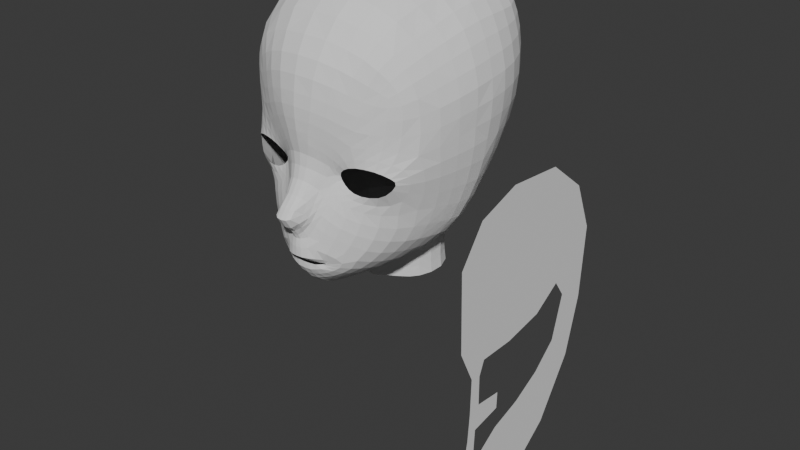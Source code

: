# Source: Ekidna.blend  (saved by Blender 4.0.36; exported with 4.5.12 LTS)
import bpy
from mathutils import Matrix  # noqa: F401  (used for matrix-valued properties, if any)

bpy.ops.wm.read_factory_settings(use_empty=True)
scene = bpy.context.scene
scene.name = 'Scene'

# ---- collections
col_collection = bpy.data.collections.new('Collection'); scene.collection.children.link(col_collection)

# ---- world
world_world = bpy.data.worlds.new('World'); scene.world = world_world
world_world.use_nodes = True; world_world.node_tree.nodes.clear()
_N = world_world.node_tree.nodes; _L = world_world.node_tree.links
n0 = _N.new('ShaderNodeOutputWorld'); n0.name = 'World Output'; n0.location = (300, 300)
n1 = _N.new('ShaderNodeBackground'); n1.name = 'Background'; n1.location = (10, 300)
n1.inputs[0].default_value = (0.05088, 0.05088, 0.05088, 1.0)
_L.new(n1.outputs[0], n0.inputs[0])
n0.is_active_output = True
world_world.color = (0.05088, 0.05088, 0.05088)
world_world.use_sun_shadow = False
world_world.sun_shadow_jitter_overblur = 0.0

# ---- meshes
me_circle_001 = bpy.data.meshes.new('Circle.001')
me_circle_001.from_pydata([(0.2992, -0.6556, 1.232), (0.226, -0.6622, 1.205), (0.1905, -0.6474, 1.157), (0.2158, -0.6434, 1.111), (0.2739, -0.6405, 1.078), (0.3622, -0.6223, 1.072), (0.4432, -0.5872, 1.098), (0.4836, -0.5576, 1.154), (0.4668, -0.5783, 1.194), (0.3954, -0.6245, 1.228), (0.0, -0.7543, 0.6503), (0.0, -0.7504, 0.6334), (0.07731, -0.7397, 0.6348), (0.1114, -0.72, 0.6407), (0.1299, -0.715, 0.645), (0.1114, -0.7206, 0.6484), (0.0773, -0.74, 0.6505), (0.0, -0.2016, 0.3171), (0.2433, -0.05326, 0.3284), (0.2929, 0.08116, 0.351), (0.2173, 0.2089, 0.3832), (0.5576, -0.03069, 0.913), (0.0, -0.457, 0.4276), (0.3334, -0.2364, 0.5904), (0.2085, -0.3491, 0.5121), (0.46, -0.1068, 0.7137), (0.09377, -0.4274, 0.4551), (0.6278, -0.003306, 1.157), (0.0, -0.03724, 2.208), (0.3172, -0.03242, 2.141), (0.6635, -0.0007193, 1.615), (0.6618, -0.0003754, 1.391), (0.0, -0.907, 0.9434), (0.0, -0.7487, 1.197), (0.0, -0.7563, 1.332), (0.0, -0.3477, 2.144), (0.0, -0.603, 1.977), (0.0, -0.7719, 1.459), (0.0, -0.8148, 1.053), (0.0, -0.7999, 0.7947), (0.0, -0.834, 0.8508), (0.0, -0.804, 0.6901), (0.0, -0.6961, 0.5181), (0.0, -0.7495, 0.5953), (0.0, 0.692, 1.395), (0.2221, 0.1737, 0.5384), (0.0, 0.2329, 2.185), (0.0, 0.69, 1.697), (0.0, 0.5839, 1.073), (0.0, 0.2915, 0.412), (0.0, 0.3967, 0.844), (0.0, 0.2476, 0.5665), (0.0, 0.2606, 0.6925), (0.0, -0.3212, 0.4592), (0.0, -0.1878, 0.4283), (0.0, -0.2191, 0.4802), (0.2844, -0.6707, 1.347), (0.181, -0.6915, 1.257), (0.1335, -0.6921, 1.148), (0.1763, -0.6831, 1.06), (0.2621, -0.6619, 0.9972), (0.392, -0.5702, 0.9597), (0.4972, -0.3975, 0.9634), (0.5502, -0.4009, 1.142), (0.5475, -0.4578, 1.299), (0.424, -0.5924, 1.34), (0.0744, -0.7308, 1.184), (0.1106, -0.7291, 1.308), (0.1633, -0.7316, 1.43), (0.0, -0.6297, 0.4659), (0.04909, -0.8859, 0.9495), (0.06465, -0.7738, 0.8093), (0.05188, -0.8103, 0.8764), (0.06686, -0.7872, 0.6879), (0.08642, -0.6797, 0.5341), (0.0776, -0.7387, 0.6046), (0.09246, -0.6004, 0.4885), (0.05419, -0.8009, 1.041), (0.09426, -0.7553, 0.9989), (0.1299, -0.735, 0.9437), (0.1304, -0.7115, 0.6225), (0.1623, -0.701, 0.6512), (0.1247, -0.7323, 0.6754), (0.2035, -0.5385, 0.5448), (0.4344, -0.4186, 0.7662), (0.3233, -0.478, 0.6321), (0.3536, -0.5855, 0.8118), (0.1843, -0.6454, 0.5798), (0.2723, -0.6269, 0.6758), (0.2145, -0.6793, 0.6623), (0.1597, -0.6895, 0.6029), (0.0, -0.7264, 0.5568), (0.08187, -0.7155, 0.569), (0.0, -0.8049, 0.7468), (0.0641, -0.7852, 0.748), (0.1514, -0.7356, 0.7213), (0.2264, -0.6971, 0.8808), (0.1762, -0.7226, 0.7678), (0.0, -0.5576, 0.4338), (0.6002, -0.2093, 1.148), (0.5444, -0.2008, 0.931), (0.09337, -0.524, 0.4633), (0.2115, -0.4457, 0.5237), (0.4614, -0.2516, 0.7378), (0.3404, -0.35, 0.6068), (0.6251, -0.2254, 1.352), (0.3252, -0.6597, 1.517), (0.5525, -0.452, 1.513), (0.4468, -0.5777, 1.498), (0.1942, -0.7273, 1.572), (0.6328, -0.2325, 1.568), (0.0, -0.7685, 1.602), (0.521, -0.0175, 1.986), (0.2644, -0.5717, 1.937), (0.2934, -0.3247, 2.081), (0.4364, -0.5184, 1.817), (0.4923, -0.2673, 1.922), (0.6154, -0.01143, 1.817), (0.584, -0.2462, 1.762), (0.5219, -0.4737, 1.682), (0.0, -0.7285, 1.785), (0.2255, -0.6905, 1.749), (0.3673, -0.6252, 1.675), (0.4503, -0.5697, 1.616), (0.6407, 0.2246, 1.641), (0.5285, 0.4475, 1.664), (0.3153, 0.6165, 1.682), (0.6324, 0.2187, 1.405), (0.5165, 0.4449, 1.409), (0.3082, 0.6222, 1.397), (0.3217, 0.2172, 2.123), (0.3049, 0.05595, 0.4971), (0.525, 0.2016, 1.986), (0.2485, -0.06804, 0.4581), (0.6019, 0.2093, 1.831), (0.0, 0.4607, 2.09), (0.0, 0.6094, 1.924), (0.3181, 0.5435, 1.889), (0.32, 0.4139, 2.041), (0.5234, 0.4057, 1.848), (0.5003, 0.3501, 1.965), (0.2393, 0.1915, 0.668), (0.3527, 0.05984, 0.6307), (0.2692, -0.09271, 0.5413), (0.4718, 0.3748, 1.133), (0.4169, 0.2297, 0.8711), (0.2873, 0.5271, 1.093), (0.2629, 0.3445, 0.8514), (0.4182, -0.01306, 0.6806), (0.3034, -0.1479, 0.5725), (0.1939, -0.2485, 0.5142), (0.1555, -0.1237, 0.3216), (0.1575, -0.132, 0.4394), (0.1702, -0.1638, 0.51), (0.06718, -0.1747, 0.3187), (0.06803, -0.1699, 0.4314), (0.07488, -0.2023, 0.4903), (0.08971, -0.3024, 0.4788), (0.5074, 0.1061, 0.8929), (0.5815, 0.1848, 1.152), (0.2585, -0.6624, 1.222), (0.2016, -0.6553, 1.182), (0.1968, -0.6439, 1.133), (0.2409, -0.643, 1.092), (0.3166, -0.6337, 1.071), (0.4077, -0.6063, 1.08), (0.4695, -0.5683, 1.126), (0.4828, -0.5619, 1.176), (0.4359, -0.6012, 1.213), (0.3478, -0.643, 1.234), (0.04284, -0.747, 0.634), (0.09804, -0.7282, 0.6378), (0.1239, -0.716, 0.6428), (0.1239, -0.7161, 0.6469), (0.098, -0.7296, 0.6491), (0.04283, -0.7505, 0.65), (0.03155, -0.1938, 0.3176), (0.2781, 0.00968, 0.338), (0.2748, 0.1471, 0.3658), (0.04498, -0.4493, 0.4355), (0.3992, -0.1691, 0.6435), (0.2698, -0.297, 0.5478), (0.5142, -0.06095, 0.8038), (0.149, -0.3932, 0.4812), (0.5977, -0.0124, 1.034), (0.645, -0.0006101, 1.277), (0.1529, -0.344, 2.131), (0.6452, -0.005681, 1.72), (0.6691, 0.0003257, 1.504), (0.0, -0.8726, 0.8869), (0.03054, -0.8112, 1.051), (0.0, -0.7689, 1.125), (0.0, -0.7445, 1.267), (0.0, -0.7661, 1.395), (0.0, -0.191, 2.189), (0.0, -0.4911, 2.072), (0.0, -0.7738, 1.527), (0.0, -0.8698, 0.9952), (0.0, -0.8126, 0.8202), (0.0, -0.5127, 0.4262), (0.0, 0.7031, 1.554), (0.1198, 0.2656, 0.4024), (0.0, 0.1049, 2.204), (0.1215, 0.2246, 0.5576), (0.1409, 0.3824, 0.8458), (0.0, 0.652, 1.229), (0.0, 0.3149, 0.7615), (0.0, 0.2414, 0.6307), (0.0, 0.4929, 0.9456), (0.0, 0.2667, 0.4924), (0.2222, -0.6871, 1.298), (0.0, -0.2622, 0.4758), (0.0, -0.1953, 0.464), (0.0, -0.1918, 0.3768), (0.1522, -0.688, 1.211), (0.151, -0.6848, 1.098), (0.213, -0.6782, 1.026), (0.324, -0.6266, 0.9764), (0.4467, -0.4934, 0.9508), (0.5306, -0.3868, 1.058), (0.5567, -0.4222, 1.217), (0.4844, -0.5385, 1.328), (0.3603, -0.6336, 1.346), (0.1663, -0.6647, 1.159), (0.1964, -0.6616, 1.091), (0.4114, -0.6068, 1.28), (0.2943, -0.6603, 1.279), (0.4729, -0.4948, 1.04), (0.5197, -0.4822, 1.146), (0.2699, -0.6496, 1.041), (0.2054, -0.6761, 1.23), (0.5058, -0.5258, 1.236), (0.3839, -0.5899, 1.019), (0.1024, -0.7147, 1.169), (0.1493, -0.7095, 1.283), (0.2251, -0.7026, 1.394), (0.04045, -0.7438, 1.194), (0.06327, -0.7477, 1.325), (0.08698, -0.7591, 1.453), (0.1331, -0.7316, 1.365), (0.09082, -0.7232, 1.249), (0.0, -0.6648, 0.4912), (0.06311, -0.8372, 0.9126), (0.04702, -0.7885, 0.8452), (0.08982, -0.6418, 0.51), (0.04456, -0.6216, 0.472), (0.04212, -0.6915, 0.5223), (0.04091, -0.7479, 0.5971), (0.02947, -0.9014, 0.9449), (0.02182, -0.8269, 0.8542), (0.02574, -0.7943, 0.7963), (0.03419, -0.8006, 0.6896), (0.05012, -0.8549, 0.9848), (0.1073, -0.7218, 1.074), (0.1546, -0.7093, 1.009), (0.06226, -0.7547, 1.114), (0.08095, -0.7853, 0.9297), (0.09956, -0.755, 0.8745), (0.1084, -0.7442, 0.9721), (0.07554, -0.7834, 1.023), (0.1524, -0.7015, 0.634), (0.1498, -0.7131, 0.6653), (0.1073, -0.7277, 0.6118), (0.0968, -0.7624, 0.6832), (0.5766, -0.3092, 1.143), (0.5269, -0.2905, 0.9414), (0.09334, -0.5623, 0.4736), (0.472, -0.3949, 0.8544), (0.2114, -0.3986, 0.5166), (0.3804, -0.4479, 0.6935), (0.146, -0.5709, 0.513), (0.2636, -0.5078, 0.5834), (0.452, -0.3335, 0.751), (0.3403, -0.291, 0.5981), (0.1343, -0.6634, 0.5528), (0.3802, -0.5715, 0.8879), (0.2336, -0.6295, 0.6173), (0.3185, -0.6025, 0.7413), (0.4009, -0.5052, 0.7863), (0.3058, -0.5497, 0.6511), (0.1955, -0.5941, 0.5616), (0.1946, -0.6787, 0.6289), (0.04125, -0.7236, 0.56), (0.1213, -0.7032, 0.5831), (0.0291, -0.8007, 0.7468), (0.1071, -0.759, 0.7381), (0.1917, -0.7065, 0.6955), (0.2475, -0.6791, 0.9425), (0.171, -0.7224, 0.9137), (0.1195, -0.7503, 0.7927), (0.2006, -0.7113, 0.8192), (0.2325, -0.6808, 0.7296), (0.2917, -0.651, 0.8449), (0.5943, -0.3397, 1.327), (0.0, -0.595, 0.4469), (0.6203, -0.1052, 1.153), (0.5568, -0.1129, 0.9225), (0.09359, -0.48, 0.4559), (0.2088, -0.4903, 0.5326), (0.4658, -0.1742, 0.7258), (0.3345, -0.4118, 0.6177), (0.6465, -0.1117, 1.375), (0.6167, -0.2186, 1.249), (0.2759, -0.3995, 0.5609), (0.4018, -0.2983, 0.6657), (0.5068, -0.2179, 0.8281), (0.1497, -0.4883, 0.4911), (0.04448, -0.5485, 0.4423), (0.575, -0.2005, 1.04), (0.504, -0.5251, 1.502), (0.3834, -0.6212, 1.502), (0.265, -0.6947, 1.543), (0.5979, -0.35, 1.539), (0.5546, -0.4492, 1.415), (0.4366, -0.5833, 1.418), (0.3107, -0.6661, 1.436), (0.1816, -0.7318, 1.497), (0.6334, -0.2291, 1.461), (0.0, -0.7557, 1.69), (0.106, -0.7558, 1.594), (0.6568, -0.1151, 1.595), (0.1673, -0.03862, 2.193), (0.4355, -0.02191, 2.064), (0.3063, -0.1762, 2.123), (0.5101, -0.1387, 1.963), (0.2447, -0.6424, 1.841), (0.2783, -0.4625, 2.018), (0.3997, -0.5895, 1.75), (0.467, -0.4004, 1.871), (0.3655, -0.5417, 1.878), (0.4093, -0.2949, 2.009), (0.1436, -0.5957, 1.972), (0.5469, -0.2549, 1.845), (0.4864, -0.4926, 1.75), (0.5773, -0.01475, 1.904), (0.6136, -0.2385, 1.67), (0.5446, -0.4602, 1.604), (0.6082, -0.1262, 1.796), (0.5535, -0.3696, 1.72), (0.0, -0.6782, 1.879), (0.2093, -0.7168, 1.658), (0.3412, -0.6468, 1.596), (0.1247, -0.7175, 1.776), (0.3024, -0.6598, 1.714), (0.4166, -0.5932, 1.64), (0.4818, -0.5382, 1.643), (0.4507, -0.573, 1.567), (0.1657, 0.6696, 1.692), (0.1622, 0.6736, 1.395), (0.6626, 0.1116, 1.63), (0.5963, 0.3391, 1.653), (0.436, 0.5412, 1.673), (0.6569, 0.1084, 1.4), (0.5856, 0.3334, 1.409), (0.4256, 0.5437, 1.403), (0.6429, 0.2248, 1.527), (0.5262, 0.4532, 1.543), (0.3131, 0.63, 1.548), (0.2186, 0.1893, 0.4645), (0.2876, -0.009968, 0.476), (0.3214, 0.1006, 2.137), (0.2973, 0.0675, 0.4274), (0.5266, 0.09714, 1.992), (0.5745, 0.313, 1.837), (0.4417, 0.2071, 2.059), (0.2843, 0.117, 0.5179), (0.2447, -0.06028, 0.3966), (0.1696, 0.2278, 2.168), (0.5733, 0.2028, 1.911), (0.6252, 0.218, 1.742), (0.6157, 0.1005, 1.827), (0.5167, 0.3758, 1.918), (0.4382, 0.482, 1.866), (0.3191, 0.4867, 1.972), (0.4371, 0.3784, 1.999), (0.0, 0.545, 2.015), (0.1685, 0.4463, 2.076), (0.1674, 0.5903, 1.913), (0.321, 0.3229, 2.091), (0.0, 0.3541, 2.147), (0.3169, 0.587, 1.795), (0.0, 0.658, 1.82), (0.5269, 0.4308, 1.765), (0.5178, 0.2903, 1.975), (0.2038, -0.1067, 0.4464), (0.3175, -0.02988, 0.5719), (0.313, 0.1351, 0.6515), (0.3196, 0.04989, 0.5576), (0.2293, 0.1688, 0.6016), (0.2566, -0.07778, 0.507), (0.2196, -0.1352, 0.5226), (0.1298, 0.2394, 0.6845), (0.3881, 0.1458, 0.7487), (0.2508, 0.2547, 0.7516), (0.4972, 0.4198, 1.271), (0.4447, 0.309, 0.9996), (0.299, 0.5884, 1.241), (0.2751, 0.4412, 0.9638), (0.3919, 0.4597, 1.114), (0.3523, 0.2908, 0.8604), (0.1523, 0.5694, 1.078), (0.3891, 0.0223, 0.6612), (0.2855, -0.1159, 0.5612), (0.4439, -0.05428, 0.6978), (0.3205, -0.1883, 0.5818), (0.3622, -0.08175, 0.6159), (0.201, -0.09497, 0.3236), (0.2029, -0.2986, 0.5115), (0.2476, -0.2042, 0.5397), (0.1109, -0.1526, 0.4347), (0.1208, -0.1855, 0.4994), (0.162, -0.1422, 0.4833), (0.1558, -0.1268, 0.3835), (0.1819, -0.2012, 0.5171), (0.1095, -0.1502, 0.3201), (0.03195, -0.1827, 0.4291), (0.03546, -0.2143, 0.4832), (0.06729, -0.1701, 0.3787), (0.07016, -0.1785, 0.4701), (0.0, -0.3899, 0.4404), (0.1406, -0.2805, 0.4947), (0.04346, -0.3162, 0.4652), (0.08254, -0.2453, 0.4907), (0.09311, -0.3659, 0.4645), (0.4658, 0.05065, 0.7756), (0.5382, 0.04131, 0.9039), (0.4676, 0.1681, 0.8819), (0.5463, 0.1513, 1.021), (0.6122, 0.09175, 1.158), (0.535, 0.2807, 1.145), (0.611, 0.2063, 1.28), (0.1745, -0.6621, 1.123), (0.3529, -0.638, 1.285), (0.5025, -0.4783, 1.089), (0.2279, -0.6593, 1.063), (0.2443, -0.673, 1.259), (0.5221, -0.4978, 1.196), (0.3235, -0.6271, 1.027), (0.1782, -0.6711, 1.196), (0.4646, -0.5668, 1.263), (0.434, -0.5401, 1.02), (0.123, -0.7059, 1.231), (0.1842, -0.7076, 1.334), (0.06994, -0.7551, 1.387), (0.05006, -0.738, 1.262), (0.04346, -0.6584, 0.4962), (0.0347, -0.8681, 0.8901), (0.02215, -0.8052, 0.8234), (0.08444, -0.74, 1.098), (0.1291, -0.7144, 1.042), (0.08465, -0.7676, 0.9018), (0.07097, -0.808, 0.9589), (0.0321, -0.8675, 0.9935), (0.03492, -0.7649, 1.123), (0.5548, -0.2942, 1.044), (0.0447, -0.586, 0.4544), (0.1487, -0.5287, 0.5001), (0.4936, -0.3042, 0.8407), (0.3942, -0.3713, 0.6782), (0.2718, -0.4514, 0.5704), (0.4352, -0.4878, 0.8679), (0.3568, -0.5271, 0.7133), (0.2516, -0.5709, 0.6005), (0.1411, -0.619, 0.5316), (0.1944, -0.7006, 0.9748), (0.1432, -0.7389, 0.8496), (0.2631, -0.6652, 0.7805), (0.313, -0.6363, 0.9133), (0.5888, -0.3258, 1.234), (0.6396, -0.1086, 1.264), (0.2749, -0.3478, 0.5538), (0.4047, -0.2296, 0.6545), (0.5158, -0.1351, 0.8163), (0.1499, -0.4436, 0.4838), (0.04462, -0.504, 0.4347), (0.5925, -0.1048, 1.037), (0.4963, -0.5268, 1.411), (0.2496, -0.7, 1.465), (0.3742, -0.6282, 1.423), (0.5995, -0.3452, 1.435), (0.09825, -0.7606, 1.52), (0.6564, -0.1131, 1.485), (0.4212, -0.1577, 2.049), (0.3342, -0.6166, 1.8), (0.3903, -0.4349, 1.956), (0.1134, -0.7454, 1.683), (0.1464, -0.4844, 2.059), (0.1615, -0.1883, 2.173), (0.5174, -0.3837, 1.799), (0.6386, -0.1201, 1.7), (0.5688, -0.1313, 1.883), (0.579, -0.3581, 1.635), (0.1349, -0.6674, 1.87), (0.2827, -0.6804, 1.625), (0.3998, -0.6109, 1.575), (0.4996, -0.5281, 1.579), (0.4478, -0.5591, 1.697), (0.1646, 0.6833, 1.552), (0.6656, 0.1118, 1.517), (0.5962, 0.3412, 1.536), (0.4331, 0.5514, 1.545), (0.44, 0.3017, 2.036), (0.4413, 0.09835, 2.069), (0.5878, 0.3285, 1.752), (0.4374, 0.5173, 1.779), (0.1666, 0.6378, 1.812), (0.1695, 0.1035, 2.185), (0.5804, 0.09743, 1.912), (0.6442, 0.1065, 1.733), (0.4381, 0.4365, 1.941), (0.168, 0.5275, 2.002), (0.1691, 0.3442, 2.131), (0.5568, 0.2972, 1.91), (0.2781, 0.1305, 0.4454), (0.2813, -0.000466, 0.4104), (0.1201, 0.2425, 0.4834), (0.2015, -0.1001, 0.3882), (0.2959, 0.1125, 0.5807), (0.2994, -0.01863, 0.53), (0.2097, -0.1169, 0.4925), (0.125, 0.2188, 0.6214), (0.3325, 0.2015, 0.7475), (0.4109, 0.514, 1.256), (0.3722, 0.3817, 0.982), (0.1579, 0.6356, 1.231), (0.1352, 0.2971, 0.758), (0.1466, 0.4795, 0.9506), (0.3393, -0.05166, 0.5985), (0.3839, -0.1202, 0.6304), (0.1142, -0.1622, 0.4761), (0.2604, -0.2487, 0.5431), (0.1097, -0.1499, 0.3806), (0.2331, -0.1652, 0.5357), (0.0316, -0.1856, 0.3773), (0.03299, -0.1905, 0.4658), (0.1464, -0.3376, 0.4858), (0.045, -0.3837, 0.4475), (0.1308, -0.227, 0.5027), (0.03963, -0.2575, 0.4804), (0.4938, -0.0002132, 0.791), (0.431, 0.09724, 0.7605), (0.5771, 0.0717, 1.029), (0.5023, 0.2309, 1.012), (0.6393, 0.1027, 1.28), (0.564, 0.3142, 1.278)], [], [(3, 162, 431, 224), (162, 2, 223, 431), (431, 223, 58, 215), (224, 431, 215, 59), (0, 169, 432, 226), (169, 9, 225, 432), (432, 225, 65, 222), (226, 432, 222, 56), (7, 166, 433, 228), (166, 6, 227, 433), (433, 227, 62, 219), (228, 433, 219, 63), (4, 163, 434, 229), (163, 3, 224, 434), (434, 224, 59, 216), (229, 434, 216, 60), (1, 160, 435, 230), (160, 0, 226, 435), (435, 226, 56, 210), (230, 435, 210, 57), (8, 167, 436, 231), (167, 7, 228, 436), (436, 228, 63, 220), (231, 436, 220, 64), (5, 164, 437, 232), (164, 4, 229, 437), (437, 229, 60, 217), (232, 437, 217, 61), (2, 161, 438, 223), (161, 1, 230, 438), (438, 230, 57, 214), (223, 438, 214, 58), (9, 168, 439, 225), (168, 8, 231, 439), (439, 231, 64, 221), (225, 439, 221, 65), (6, 165, 440, 227), (165, 5, 232, 440), (440, 232, 61, 218), (227, 440, 218, 62), (67, 240, 441, 234), (240, 66, 233, 441), (441, 233, 58, 214), (234, 441, 214, 57), (68, 239, 442, 235), (239, 67, 234, 442), (442, 234, 57, 210), (235, 442, 210, 56), (37, 193, 443, 238), (193, 34, 237, 443), (443, 237, 67, 239), (238, 443, 239, 68), (34, 192, 444, 237), (192, 33, 236, 444), (444, 236, 66, 240), (237, 444, 240, 67), (42, 241, 445, 246), (241, 69, 245, 445), (445, 245, 76, 244), (246, 445, 244, 74), (282, 246, 74, 92), (94, 71, 250, 284), (40, 249, 446, 189), (249, 72, 242, 446), (446, 242, 70, 248), (189, 446, 248, 32), (16, 73, 251, 175), (284, 250, 39, 93), (39, 250, 447, 198), (250, 71, 243, 447), (447, 243, 72, 249), (198, 447, 249, 40), (77, 259, 448, 255), (259, 78, 253, 448), (448, 253, 58, 233), (255, 448, 233, 66), (78, 258, 449, 253), (258, 79, 254, 449), (449, 254, 59, 215), (253, 449, 215, 58), (72, 243, 450, 256), (243, 71, 257, 450), (450, 257, 79, 258), (256, 450, 258, 78), (70, 242, 451, 252), (242, 72, 256, 451), (451, 256, 78, 259), (252, 451, 259, 77), (77, 190, 452, 252), (190, 38, 197, 452), (452, 197, 32, 248), (252, 452, 248, 70), (77, 255, 453, 190), (255, 66, 236, 453), (453, 236, 33, 191), (190, 453, 191, 38), (11, 43, 247, 170), (175, 251, 41, 10), (170, 247, 75, 12), (14, 81, 261, 173), (13, 80, 260, 172), (173, 261, 82, 15), (12, 75, 262, 171), (172, 260, 81, 14), (82, 263, 174, 15), (171, 262, 80, 13), (174, 263, 73, 16), (90, 87, 276, 281), (100, 308, 454, 265), (308, 99, 264, 454), (454, 264, 63, 219), (265, 454, 219, 62), (101, 266, 455, 307), (266, 76, 245, 455), (455, 245, 69, 294), (307, 455, 294, 98), (101, 306, 456, 266), (306, 102, 298, 456), (456, 298, 83, 270), (266, 456, 270, 76), (100, 265, 457, 305), (265, 62, 267, 457), (457, 267, 84, 272), (305, 457, 272, 103), (104, 304, 458, 300), (304, 103, 272, 458), (458, 272, 84, 269), (300, 458, 269, 85), (102, 303, 459, 298), (303, 104, 300, 459), (459, 300, 85, 271), (298, 459, 271, 83), (84, 267, 460, 278), (267, 62, 218, 460), (460, 218, 61, 275), (278, 460, 275, 86), (85, 269, 461, 279), (269, 84, 278, 461), (461, 278, 86, 277), (279, 461, 277, 88), (83, 271, 462, 280), (271, 85, 279, 462), (462, 279, 88, 276), (280, 462, 276, 87), (76, 270, 463, 244), (270, 83, 280, 463), (463, 280, 87, 274), (244, 463, 274, 74), (281, 276, 88, 89), (80, 90, 281, 260), (260, 281, 89, 81), (43, 91, 282, 247), (247, 282, 92, 75), (75, 92, 283, 262), (262, 283, 90, 80), (90, 283, 274, 87), (73, 94, 284, 251), (274, 283, 92, 74), (82, 95, 285, 263), (251, 284, 93, 41), (81, 89, 286, 261), (263, 285, 94, 73), (94, 285, 289, 71), (261, 286, 95, 82), (96, 287, 464, 288), (287, 60, 216, 464), (464, 216, 59, 254), (288, 464, 254, 79), (97, 290, 465, 289), (290, 96, 288, 465), (465, 288, 79, 257), (289, 465, 257, 71), (289, 285, 95, 97), (95, 286, 291, 97), (291, 286, 89, 88), (88, 277, 466, 291), (277, 86, 292, 466), (466, 292, 96, 290), (291, 466, 290, 97), (60, 287, 467, 217), (287, 96, 292, 467), (467, 292, 86, 275), (217, 467, 275, 61), (99, 302, 468, 264), (302, 105, 293, 468), (468, 293, 64, 220), (264, 468, 220, 63), (27, 185, 469, 295), (185, 31, 301, 469), (469, 301, 105, 302), (295, 469, 302, 99), (24, 181, 470, 268), (181, 23, 273, 470), (470, 273, 104, 303), (268, 470, 303, 102), (23, 180, 471, 273), (180, 25, 299, 471), (471, 299, 103, 304), (273, 471, 304, 104), (21, 296, 472, 182), (296, 100, 305, 472), (472, 305, 103, 299), (182, 472, 299, 25), (26, 183, 473, 297), (183, 24, 268, 473), (473, 268, 102, 306), (297, 473, 306, 101), (26, 297, 474, 179), (297, 101, 307, 474), (474, 307, 98, 199), (179, 474, 199, 22), (21, 184, 475, 296), (184, 27, 295, 475), (475, 295, 99, 308), (296, 475, 308, 100), (65, 221, 476, 314), (221, 64, 313, 476), (476, 313, 107, 309), (314, 476, 309, 108), (68, 235, 477, 316), (235, 56, 315, 477), (477, 315, 106, 311), (316, 477, 311, 109), (56, 222, 478, 315), (222, 65, 314, 478), (478, 314, 108, 310), (315, 478, 310, 106), (64, 293, 479, 313), (293, 105, 317, 479), (479, 317, 110, 312), (313, 479, 312, 107), (37, 238, 480, 196), (238, 68, 316, 480), (480, 316, 109, 319), (196, 480, 319, 111), (30, 320, 481, 188), (320, 110, 317, 481), (481, 317, 105, 301), (188, 481, 301, 31), (116, 324, 482, 330), (324, 112, 322, 482), (482, 322, 29, 323), (330, 482, 323, 114), (122, 327, 483, 343), (327, 115, 329, 483), (483, 329, 113, 325), (343, 483, 325, 121), (115, 328, 484, 329), (328, 116, 330, 484), (484, 330, 114, 326), (329, 484, 326, 113), (120, 318, 485, 342), (318, 111, 319, 485), (485, 319, 109, 340), (342, 485, 340, 121), (35, 195, 486, 186), (195, 36, 331, 486), (486, 331, 113, 326), (186, 486, 326, 114), (28, 194, 487, 321), (194, 35, 186, 487), (487, 186, 114, 323), (321, 487, 323, 29), (118, 332, 488, 338), (332, 116, 328, 488), (488, 328, 115, 333), (338, 488, 333, 119), (117, 337, 489, 187), (337, 118, 335, 489), (489, 335, 110, 320), (187, 489, 320, 30), (112, 324, 490, 334), (324, 116, 332, 490), (490, 332, 118, 337), (334, 490, 337, 117), (110, 335, 491, 312), (335, 118, 338, 491), (491, 338, 119, 336), (312, 491, 336, 107), (36, 339, 492, 331), (339, 120, 342, 492), (492, 342, 121, 325), (331, 492, 325, 113), (106, 341, 493, 311), (341, 122, 343, 493), (493, 343, 121, 340), (311, 493, 340, 109), (106, 310, 494, 341), (310, 108, 346, 494), (494, 346, 123, 344), (341, 494, 344, 122), (108, 309, 495, 346), (309, 107, 336, 495), (495, 336, 119, 345), (346, 495, 345, 123), (122, 344, 496, 327), (344, 123, 345, 496), (496, 345, 119, 333), (327, 496, 333, 115), (129, 348, 497, 357), (348, 44, 200, 497), (497, 200, 47, 347), (357, 497, 347, 126), (31, 352, 498, 188), (352, 127, 355, 498), (498, 355, 124, 349), (188, 498, 349, 30), (127, 353, 499, 355), (353, 128, 356, 499), (499, 356, 125, 350), (355, 499, 350, 124), (128, 354, 500, 356), (354, 129, 357, 500), (500, 357, 126, 351), (356, 500, 351, 125), (130, 364, 501, 378), (364, 132, 383, 501), (501, 383, 140, 374), (378, 501, 374, 138), (29, 322, 502, 360), (322, 112, 362, 502), (502, 362, 132, 364), (360, 502, 364, 130), (125, 382, 503, 350), (382, 139, 363, 503), (503, 363, 134, 369), (350, 503, 369, 124), (137, 372, 504, 380), (372, 139, 382, 504), (504, 382, 125, 351), (380, 504, 351, 126), (137, 380, 505, 377), (380, 126, 347, 505), (505, 347, 47, 381), (377, 505, 381, 136), (29, 360, 506, 321), (360, 130, 367, 506), (506, 367, 46, 202), (321, 506, 202, 28), (112, 334, 507, 362), (334, 117, 370, 507), (507, 370, 134, 368), (362, 507, 368, 132), (117, 187, 508, 370), (187, 30, 349, 508), (508, 349, 124, 369), (370, 508, 369, 134), (139, 372, 509, 371), (372, 137, 373, 509), (509, 373, 138, 374), (371, 509, 374, 140), (135, 376, 510, 375), (376, 138, 373, 510), (510, 373, 137, 377), (375, 510, 377, 136), (130, 378, 511, 367), (378, 138, 376, 511), (511, 376, 135, 379), (367, 511, 379, 46), (139, 371, 512, 363), (371, 140, 383, 512), (512, 383, 132, 368), (363, 512, 368, 134), (20, 358, 513, 178), (358, 45, 365, 513), (513, 365, 131, 361), (178, 513, 361, 19), (19, 361, 514, 177), (361, 131, 359, 514), (514, 359, 133, 366), (177, 514, 366, 18), (20, 201, 515, 358), (201, 49, 209, 515), (515, 209, 51, 203), (358, 515, 203, 45), (151, 406, 516, 412), (406, 18, 366, 516), (516, 366, 133, 384), (412, 516, 384, 152), (45, 388, 517, 365), (388, 141, 386, 517), (517, 386, 142, 387), (365, 517, 387, 131), (131, 387, 518, 359), (387, 142, 385, 518), (518, 385, 143, 389), (359, 518, 389, 133), (153, 411, 519, 390), (411, 152, 384, 519), (519, 384, 133, 389), (390, 519, 389, 143), (45, 203, 520, 388), (203, 51, 207, 520), (520, 207, 52, 391), (388, 520, 391, 141), (145, 392, 521, 399), (392, 142, 386, 521), (521, 386, 141, 393), (399, 521, 393, 147), (128, 394, 522, 354), (394, 144, 398, 522), (522, 398, 146, 396), (354, 522, 396, 129), (144, 395, 523, 398), (395, 145, 399, 523), (523, 399, 147, 397), (398, 523, 397, 146), (48, 205, 524, 400), (205, 44, 348, 524), (524, 348, 129, 396), (400, 524, 396, 146), (147, 393, 525, 204), (393, 141, 391, 525), (525, 391, 52, 206), (204, 525, 206, 50), (147, 204, 526, 397), (204, 50, 208, 526), (526, 208, 48, 400), (397, 526, 400, 146), (149, 402, 527, 405), (402, 143, 385, 527), (527, 385, 142, 401), (405, 527, 401, 148), (23, 404, 528, 180), (404, 149, 405, 528), (528, 405, 148, 403), (180, 528, 403, 25), (156, 418, 529, 410), (418, 155, 409, 529), (529, 409, 152, 411), (410, 529, 411, 153), (24, 407, 530, 181), (407, 150, 408, 530), (530, 408, 149, 404), (181, 530, 404, 23), (154, 414, 531, 417), (414, 151, 412, 531), (531, 412, 152, 409), (417, 531, 409, 155), (153, 390, 532, 413), (390, 143, 402, 532), (532, 402, 149, 408), (413, 532, 408, 150), (17, 176, 533, 213), (176, 154, 417, 533), (533, 417, 155, 415), (213, 533, 415, 54), (55, 212, 534, 416), (212, 54, 415, 534), (534, 415, 155, 418), (416, 534, 418, 156), (150, 407, 535, 420), (407, 24, 183, 535), (535, 183, 26, 423), (420, 535, 423, 157), (53, 421, 536, 419), (421, 157, 423, 536), (536, 423, 26, 179), (419, 536, 179, 22), (156, 410, 537, 422), (410, 153, 413, 537), (537, 413, 150, 420), (422, 537, 420, 157), (53, 211, 538, 421), (211, 55, 416, 538), (538, 416, 156, 422), (421, 538, 422, 157), (25, 403, 539, 182), (403, 148, 424, 539), (539, 424, 158, 425), (182, 539, 425, 21), (148, 401, 540, 424), (401, 142, 392, 540), (540, 392, 145, 426), (424, 540, 426, 158), (21, 425, 541, 184), (425, 158, 427, 541), (541, 427, 159, 428), (184, 541, 428, 27), (158, 426, 542, 427), (426, 145, 395, 542), (542, 395, 144, 429), (427, 542, 429, 159), (27, 428, 543, 185), (428, 159, 430, 543), (543, 430, 127, 352), (185, 543, 352, 31), (159, 429, 544, 430), (429, 144, 394, 544), (544, 394, 128, 353), (430, 544, 353, 127), (91, 42, 246, 282)])
me_circle_001.update()
me_circle = bpy.data.meshes.new('Circle')
me_circle.from_pydata([(0.01531, 0.8461, -1.156e-09), (-0.4582, 0.8804, 5.701e-09), (-0.7786, 0.7463, 5.399e-09), (-0.993, 0.4698, 5.172e-09), (-1.023, 0.07529, 2.257e-09), (-0.9225, -0.2156, -1.005e-10), (-0.6866, -0.3838, -1.548e-09), (-0.1656, -0.3687, -1.639e-08), (0.0525, -0.263, -3.952e-09), (0.4717, -0.2847, 4.44e-09), (0.6945, -0.3266, 9.547e-10), (0.9489, -0.256, -1.886e-09), (1.048, 0.01295, -3.651e-09), (0.9269, 0.3048, -2.305e-10), (0.7755, 0.5011, -5.16e-09), (0.3975, 0.7445, -1.122e-09), (-0.008181, 0.7653, 4.332e-10), (-0.3946, 0.7821, 5.074e-09), (-0.6714, 0.6875, 5.177e-09), (-0.8789, 0.4422, 5.718e-09), (-0.905, 0.1098, 3.259e-09), (-0.8121, -0.1376, 1.908e-09), (-0.6079, -0.2341, 3.834e-10), (-0.3428, -0.1911, 1.168e-09), (0.06925, -0.1898, -5.416e-09), (0.4268, -0.2137, 1.602e-09), (0.6713, -0.2272, -5.537e-09), (0.8336, -0.1754, -3.901e-09), (0.704, -0.01446, 1.076e-08), (0.6434, 0.2236, 1.047e-08), (0.5308, 0.4333, 5.069e-09), (0.3438, 0.6793, -1.613e-09), (-0.2025, -0.08577, 1.558e-08), (-0.025, -0.1518, 2.398e-09), (-0.26, 0.5452, 9.224e-09), (-0.2001, 0.5687, 4.8e-09), (-0.1581, 0.1017, 8.662e-09), (-0.1878, 0.3388, 7.343e-09), (-0.07577, 0.3739, -9.812e-10), (-0.02582, 0.09404, -1.147e-09), (0.291, -0.2695, -1.284e-09), (0.2628, -0.1879, -2.466e-09), (0.3877, -0.006624, 2.145e-08), (0.2784, -0.002014, 1.887e-08), (-0.527, -0.04171, 1.508e-08), (-0.6033, 0.1493, 2.084e-08), (-0.5967, 0.3757, 2.033e-08), (-0.5068, 0.5519, 1.355e-08), (-0.3406, 0.6459, 9.984e-10), (-0.0854, 0.6494, -1.827e-08), (0.203, 0.5673, -4.004e-08), (0.3488, 0.402, -5.105e-08), (0.4561, 0.2021, -5.915e-08), (0.5246, -0.009641, -6.432e-08)], [], [(14, 13, 29, 30), (7, 6, 22, 23), (15, 14, 30, 31), (33, 7, 23, 32), (1, 0, 16, 17), (0, 15, 31, 16), (40, 8, 24, 41), (2, 1, 17, 18), (10, 9, 25, 26), (3, 2, 18, 19), (11, 10, 26, 27), (4, 3, 19, 20), (12, 11, 27, 28), (5, 4, 20, 21), (13, 12, 28, 29), (6, 5, 21, 22), (38, 37, 34, 35), (33, 32, 36, 39), (39, 36, 37, 38), (7, 33, 24, 8), (9, 40, 41, 25), (25, 41, 43, 42), (28, 27, 26, 53), (29, 28, 53, 52), (30, 29, 52, 51), (31, 30, 51, 50), (16, 31, 50, 49), (17, 16, 49, 48), (18, 17, 48, 47), (19, 18, 47, 46), (20, 19, 46, 45), (21, 20, 45, 44), (22, 21, 44, 23), (35, 34, 48, 49), (36, 32, 23, 44), (37, 36, 44, 45), (34, 37, 45, 46), (48, 34, 46, 47)])
_uv = me_circle.uv_layers.new(name='UVMap')
_uv.uv.foreach_set('vector', [0.0, 0.0, 0.0, 0.0, 0.0, 0.0, 0.0, 0.0, 0.0, 0.0, 0.0, 0.0, 0.0, 0.0, 0.0, 0.0, 0.0, 0.0, 0.0, 0.0, 0.0, 0.0, 0.0, 0.0, 0.0, 0.0, 0.0, 0.0, 0.0, 0.0, 0.0, 0.0, 0.0, 0.0, 0.0, 0.0, 0.0, 0.0, 0.0, 0.0, 0.0, 0.0, 0.0, 0.0, 0.0, 0.0, 0.0, 0.0, 0.0, 0.0, 0.0, 0.0, 0.0, 0.0, 0.0, 0.0, 0.0, 0.0, 0.0, 0.0, 0.0, 0.0, 0.0, 0.0, 0.0, 0.0, 0.0, 0.0, 0.0, 0.0, 0.0, 0.0, 0.0, 0.0, 0.0, 0.0, 0.0, 0.0, 0.0, 0.0, 0.0, 0.0, 0.0, 0.0, 0.0, 0.0, 0.0, 0.0, 0.0, 0.0, 0.0, 0.0, 0.0, 0.0, 0.0, 0.0, 0.0, 0.0, 0.0, 0.0, 0.0, 0.0, 0.0, 0.0, 0.0, 0.0, 0.0, 0.0, 0.0, 0.0, 0.0, 0.0, 0.0, 0.0, 0.0, 0.0, 0.0, 0.0, 0.0, 0.0, 0.0, 0.0, 0.0, 0.0, 0.0, 0.0, 0.0, 0.0, 0.0, 0.0, 0.0, 0.0, 0.0, 0.0, 0.0, 0.0, 0.0, 0.0, 0.0, 0.0, 0.0, 0.0, 0.0, 0.0, 0.0, 0.0, 0.0, 0.0, 0.0, 0.0, 0.0, 0.0, 0.0, 0.0, 0.0, 0.0, 0.0, 0.0, 0.0, 0.0, 0.0, 0.0, 0.0, 0.0, 0.0, 0.0, 0.0, 0.0, 0.0, 0.0, 0.0, 0.0, 0.0, 0.0, 0.0, 0.0, 0.0, 0.0, 0.0, 0.0, 0.0, 0.0, 0.0, 0.0, 0.0, 0.0, 0.0, 0.0, 0.0, 0.0, 0.0, 0.0, 0.0, 0.0, 0.0, 0.0, 0.0, 0.0, 0.0, 0.0, 0.0, 0.0, 0.0, 0.0, 0.0, 0.0, 0.0, 0.0, 0.0, 0.0, 0.0, 0.0, 0.0, 0.0, 0.0, 0.0, 0.0, 0.0, 0.0, 0.0, 0.0, 0.0, 0.0, 0.0, 0.0, 0.0, 0.0, 0.0, 0.0, 0.0, 0.0, 0.0, 0.0, 0.0, 0.0, 0.0, 0.0, 0.0, 0.0, 0.0, 0.0, 0.0, 0.0, 0.0, 0.0, 0.0, 0.0, 0.0, 0.0, 0.0, 0.0, 0.0, 0.0, 0.0, 0.0, 0.0, 0.0, 0.0, 0.0, 0.0, 0.0, 0.0, 0.0, 0.0, 0.0, 0.0, 0.0, 0.0, 0.0, 0.0, 0.0, 0.0, 0.0, 0.0, 0.0, 0.0, 0.0, 0.0, 0.0, 0.0, 0.0, 0.0, 0.0, 0.0, 0.0, 0.0, 0.0, 0.0, 0.0, 0.0, 0.0, 0.0, 0.0, 0.0, 0.0, 0.0, 0.0, 0.0, 0.0, 0.0, 0.0, 0.0, 0.0, 0.0])
me_circle.update()

# ---- objects
ob_picture = bpy.data.objects.new('picture', None)
ob_frontbody = bpy.data.objects.new('frontbody', None)
ob_sidebody = bpy.data.objects.new('sidebody', None)
ob_circle_001 = bpy.data.objects.new('Circle.001', me_circle_001)
ob_circle = bpy.data.objects.new('Circle', me_circle)

# ---- transforms, parenting, visibility, modifiers, constraints
ob_picture.location = (0.05003, 0.0, 0.0)
ob_picture.rotation_euler = (1.571, -0.0, -0.0)
ob_picture.empty_display_type = 'IMAGE'
ob_picture.empty_display_size = 5.0
ob_picture.use_empty_image_alpha = True
ob_picture.color = (1.0, 1.0, 1.0, 0.4063)
ob_frontbody.location = (0.0, 0.0001359, -3.394)
ob_frontbody.rotation_euler = (1.571, -0.0, -0.0)
ob_frontbody.scale = (2.83, 2.752, 2.812)
ob_frontbody.empty_display_type = 'IMAGE'
ob_frontbody.empty_display_size = 5.0
ob_frontbody.use_empty_image_alpha = True
ob_frontbody.color = (1.0, 1.0, 1.0, 0.7)
ob_frontbody.hide_select = True
ob_sidebody.location = (-5.551, 0.0, -3.314)
ob_sidebody.rotation_euler = (1.571, -0.0, 1.571)
ob_sidebody.scale = (2.83, 2.721, 2.812)
ob_sidebody.empty_display_type = 'IMAGE'
ob_sidebody.empty_display_size = 5.0
ob_sidebody.use_empty_image_alpha = True
ob_sidebody.color = (1.0, 1.0, 1.0, 0.7)
ob_circle_001.location = (0.0, 0.0, 0.0)
_m = ob_circle_001.modifiers.new('Mirror', 'MIRROR')
_m.use_clip = True
ob_circle.location = (0.7861, -0.0007195, 0.001729)
ob_circle.rotation_euler = (-0.0, 1.571, 0.0)

# ---- collection membership
col_collection.objects.link(ob_picture)
col_collection.objects.link(ob_frontbody)
col_collection.objects.link(ob_sidebody)
col_collection.objects.link(ob_circle_001)
col_collection.objects.link(ob_circle)

# ---- scene / render settings (as saved in the file)
scene.frame_start = 1; scene.frame_end = 250; scene.frame_set(1)
scene.render.engine = 'BLENDER_EEVEE_NEXT'
scene.cycles.sampling_pattern = 'TABULATED_SOBOL'
bpy.context.view_layer.update()

# ---- added for rendering (the .blend has no active camera and no usable light): camera, sun
cam_auto = bpy.data.cameras.new('AutoCamera')
cam_auto.lens = 50.0
cam_auto.sensor_width = 36.0
cam_auto.clip_end = 1000.0
ob_auto_camera = bpy.data.objects.new('AutoCamera', cam_auto)
scene.collection.objects.link(ob_auto_camera)
ob_auto_camera.location = (3.74787, -4.44089, 3.53198)
ob_auto_camera.rotation_euler = (1.09748, -7.21219e-08, 0.694738)
scene.camera = ob_auto_camera
light_auto_sun = bpy.data.lights.new('AutoSun', 'SUN')
light_auto_sun.energy = 3.0
light_auto_sun.angle = 0.0523599
ob_auto_sun = bpy.data.objects.new('AutoSun', light_auto_sun)
scene.collection.objects.link(ob_auto_sun)
ob_auto_sun.rotation_euler = (0.872665, 0.174533, 0.523599)
bpy.context.view_layer.update()
